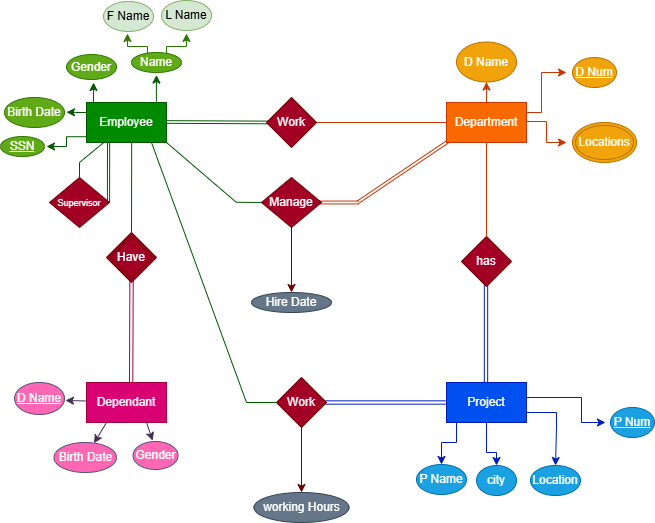

The diagram above was exported from draw.io. Its source (the exported page's mxGraphModel, read from the mxfile embedded in the PNG):
<mxGraphModel dx="864" dy="529" grid="1" gridSize="10" guides="1" tooltips="1" connect="1" arrows="1" fold="1" page="1" pageScale="1" pageWidth="850" pageHeight="1100" math="0" shadow="0">
  <root>
    <mxCell id="0" />
    <mxCell id="1" parent="0" />
    <mxCell id="obDVLyqZ2N_dqk9mBBur-107" value="" style="shape=link;html=1;rounded=0;width=-2.17391304347826;entryX=0.376;entryY=0.986;entryDx=0;entryDy=0;entryPerimeter=0;fillColor=#008a00;strokeColor=#005700;" edge="1" parent="1">
      <mxGeometry relative="1" as="geometry">
        <mxPoint x="142" y="260" as="sourcePoint" />
        <mxPoint x="142.07999999999998" y="199.44" as="targetPoint" />
      </mxGeometry>
    </mxCell>
    <mxCell id="obDVLyqZ2N_dqk9mBBur-93" value="" style="shape=link;html=1;rounded=0;width=-2.8571428571428577;fillColor=#fa6800;strokeColor=#C73500;" edge="1" parent="1">
      <mxGeometry width="100" relative="1" as="geometry">
        <mxPoint x="391" y="260" as="sourcePoint" />
        <mxPoint x="483" y="198" as="targetPoint" />
      </mxGeometry>
    </mxCell>
    <mxCell id="obDVLyqZ2N_dqk9mBBur-94" value="" style="shape=link;html=1;rounded=0;width=-2.8571428571428577;fillColor=#fa6800;strokeColor=#C73500;" edge="1" parent="1">
      <mxGeometry width="100" relative="1" as="geometry">
        <mxPoint x="352" y="260" as="sourcePoint" />
        <mxPoint x="392" y="260" as="targetPoint" />
      </mxGeometry>
    </mxCell>
    <mxCell id="obDVLyqZ2N_dqk9mBBur-9" value="" style="shape=link;html=1;rounded=0;width=2.666666666666666;fillColor=#008a00;strokeColor=#005700;" edge="1" parent="1">
      <mxGeometry width="100" relative="1" as="geometry">
        <mxPoint x="200" y="179.5" as="sourcePoint" />
        <mxPoint x="310" y="180" as="targetPoint" />
      </mxGeometry>
    </mxCell>
    <mxCell id="obDVLyqZ2N_dqk9mBBur-22" value="" style="edgeStyle=orthogonalEdgeStyle;rounded=0;orthogonalLoop=1;jettySize=auto;html=1;exitX=0.874;exitY=-0.021;exitDx=0;exitDy=0;exitPerimeter=0;fillColor=#008a00;strokeColor=#005700;" edge="1" parent="1" source="obDVLyqZ2N_dqk9mBBur-2">
      <mxGeometry relative="1" as="geometry">
        <mxPoint x="170" y="142.5" as="sourcePoint" />
        <mxPoint x="190" y="132.5" as="targetPoint" />
        <Array as="points">
          <mxPoint x="190" y="150" />
          <mxPoint x="190" y="150" />
        </Array>
      </mxGeometry>
    </mxCell>
    <mxCell id="obDVLyqZ2N_dqk9mBBur-29" value="" style="edgeStyle=orthogonalEdgeStyle;rounded=0;orthogonalLoop=1;jettySize=auto;html=1;fillColor=#008a00;strokeColor=#005700;" edge="1" parent="1">
      <mxGeometry relative="1" as="geometry">
        <mxPoint x="127" y="160" as="sourcePoint" />
        <mxPoint x="127" y="140" as="targetPoint" />
        <Array as="points">
          <mxPoint x="127" y="150" />
          <mxPoint x="127" y="150" />
        </Array>
      </mxGeometry>
    </mxCell>
    <mxCell id="obDVLyqZ2N_dqk9mBBur-35" value="" style="edgeStyle=orthogonalEdgeStyle;rounded=0;orthogonalLoop=1;jettySize=auto;html=1;exitX=0;exitY=0.856;exitDx=0;exitDy=0;exitPerimeter=0;fillColor=#008a00;strokeColor=#005700;" edge="1" parent="1" source="obDVLyqZ2N_dqk9mBBur-2">
      <mxGeometry relative="1" as="geometry">
        <mxPoint x="120" y="204" as="sourcePoint" />
        <mxPoint x="79.99999999999997" y="204" as="targetPoint" />
        <Array as="points">
          <mxPoint x="100" y="194" />
          <mxPoint x="100" y="204" />
        </Array>
      </mxGeometry>
    </mxCell>
    <mxCell id="obDVLyqZ2N_dqk9mBBur-2" value="Employee" style="rounded=0;whiteSpace=wrap;html=1;fillColor=#008a00;strokeColor=#005700;fontColor=#ffffff;" vertex="1" parent="1">
      <mxGeometry x="120" y="160" width="80" height="40" as="geometry" />
    </mxCell>
    <mxCell id="obDVLyqZ2N_dqk9mBBur-40" value="" style="edgeStyle=orthogonalEdgeStyle;rounded=0;orthogonalLoop=1;jettySize=auto;html=1;fillColor=#fa6800;strokeColor=#C73500;" edge="1" parent="1" source="obDVLyqZ2N_dqk9mBBur-3" target="obDVLyqZ2N_dqk9mBBur-39">
      <mxGeometry relative="1" as="geometry" />
    </mxCell>
    <mxCell id="obDVLyqZ2N_dqk9mBBur-42" value="" style="edgeStyle=orthogonalEdgeStyle;rounded=0;orthogonalLoop=1;jettySize=auto;html=1;fillColor=#fa6800;strokeColor=#C73500;" edge="1" parent="1" source="obDVLyqZ2N_dqk9mBBur-3">
      <mxGeometry relative="1" as="geometry">
        <mxPoint x="600" y="130" as="targetPoint" />
        <Array as="points">
          <mxPoint x="575" y="170" />
          <mxPoint x="575" y="130" />
        </Array>
      </mxGeometry>
    </mxCell>
    <mxCell id="obDVLyqZ2N_dqk9mBBur-45" value="" style="edgeStyle=orthogonalEdgeStyle;rounded=0;orthogonalLoop=1;jettySize=auto;html=1;fillColor=#fa6800;strokeColor=#C73500;" edge="1" parent="1">
      <mxGeometry relative="1" as="geometry">
        <mxPoint x="560" y="179" as="sourcePoint" />
        <mxPoint x="600" y="200" as="targetPoint" />
        <Array as="points">
          <mxPoint x="580" y="179" />
          <mxPoint x="580" y="200" />
        </Array>
      </mxGeometry>
    </mxCell>
    <mxCell id="obDVLyqZ2N_dqk9mBBur-3" value="Department" style="rounded=0;whiteSpace=wrap;html=1;fillColor=#fa6800;fontColor=#FFFFFF;strokeColor=#C73500;" vertex="1" parent="1">
      <mxGeometry x="480" y="160" width="80" height="40" as="geometry" />
    </mxCell>
    <mxCell id="obDVLyqZ2N_dqk9mBBur-5" value="" style="endArrow=none;html=1;rounded=0;exitX=1;exitY=0.5;exitDx=0;exitDy=0;fillColor=#fa6800;strokeColor=#C73500;" edge="1" parent="1" source="obDVLyqZ2N_dqk9mBBur-4">
      <mxGeometry width="50" height="50" relative="1" as="geometry">
        <mxPoint x="430" y="230" as="sourcePoint" />
        <mxPoint x="480" y="180" as="targetPoint" />
      </mxGeometry>
    </mxCell>
    <mxCell id="obDVLyqZ2N_dqk9mBBur-12" value="Dependant" style="rounded=0;whiteSpace=wrap;html=1;fillColor=#d80073;fontColor=#ffffff;strokeColor=#A50040;" vertex="1" parent="1">
      <mxGeometry x="120" y="440" width="80" height="40" as="geometry" />
    </mxCell>
    <mxCell id="obDVLyqZ2N_dqk9mBBur-61" value="" style="edgeStyle=orthogonalEdgeStyle;rounded=0;orthogonalLoop=1;jettySize=auto;html=1;fillColor=#0050ef;strokeColor=#001DBC;" edge="1" parent="1" source="obDVLyqZ2N_dqk9mBBur-13" target="obDVLyqZ2N_dqk9mBBur-60">
      <mxGeometry relative="1" as="geometry">
        <Array as="points">
          <mxPoint x="490" y="500" />
          <mxPoint x="475" y="500" />
        </Array>
      </mxGeometry>
    </mxCell>
    <mxCell id="obDVLyqZ2N_dqk9mBBur-65" value="" style="edgeStyle=orthogonalEdgeStyle;rounded=0;orthogonalLoop=1;jettySize=auto;html=1;fillColor=#0050ef;strokeColor=#001DBC;" edge="1" parent="1" source="obDVLyqZ2N_dqk9mBBur-13" target="obDVLyqZ2N_dqk9mBBur-64">
      <mxGeometry relative="1" as="geometry">
        <Array as="points">
          <mxPoint x="520" y="510" />
          <mxPoint x="530" y="510" />
        </Array>
      </mxGeometry>
    </mxCell>
    <mxCell id="obDVLyqZ2N_dqk9mBBur-69" value="" style="edgeStyle=orthogonalEdgeStyle;rounded=0;orthogonalLoop=1;jettySize=auto;html=1;fillColor=#0050ef;strokeColor=#001DBC;" edge="1" parent="1" source="obDVLyqZ2N_dqk9mBBur-13" target="obDVLyqZ2N_dqk9mBBur-68">
      <mxGeometry relative="1" as="geometry">
        <Array as="points">
          <mxPoint x="590" y="470" />
          <mxPoint x="590" y="485" />
          <mxPoint x="589" y="485" />
        </Array>
      </mxGeometry>
    </mxCell>
    <mxCell id="obDVLyqZ2N_dqk9mBBur-71" value="" style="edgeStyle=orthogonalEdgeStyle;rounded=0;orthogonalLoop=1;jettySize=auto;html=1;fillColor=#0050ef;strokeColor=#001DBC;" edge="1" parent="1">
      <mxGeometry relative="1" as="geometry">
        <mxPoint x="545" y="455.01694915254234" as="sourcePoint" />
        <mxPoint x="639.0000000000001" y="480" as="targetPoint" />
        <Array as="points">
          <mxPoint x="615" y="455.51" />
          <mxPoint x="615" y="479.51" />
        </Array>
      </mxGeometry>
    </mxCell>
    <mxCell id="obDVLyqZ2N_dqk9mBBur-13" value="Project" style="rounded=0;whiteSpace=wrap;html=1;fillColor=#0050ef;fontColor=#ffffff;strokeColor=#001DBC;" vertex="1" parent="1">
      <mxGeometry x="480" y="440" width="80" height="40" as="geometry" />
    </mxCell>
    <mxCell id="obDVLyqZ2N_dqk9mBBur-102" value="" style="edgeStyle=orthogonalEdgeStyle;rounded=0;orthogonalLoop=1;jettySize=auto;html=1;fillColor=#a20025;strokeColor=#6F0000;" edge="1" parent="1" source="obDVLyqZ2N_dqk9mBBur-16" target="obDVLyqZ2N_dqk9mBBur-101">
      <mxGeometry relative="1" as="geometry" />
    </mxCell>
    <mxCell id="obDVLyqZ2N_dqk9mBBur-16" value="Work" style="rhombus;whiteSpace=wrap;html=1;fillColor=#a20025;fontColor=#ffffff;strokeColor=#6F0000;" vertex="1" parent="1">
      <mxGeometry x="310" y="435" width="50" height="50" as="geometry" />
    </mxCell>
    <mxCell id="obDVLyqZ2N_dqk9mBBur-24" value="" style="edgeStyle=orthogonalEdgeStyle;rounded=0;orthogonalLoop=1;jettySize=auto;html=1;exitX=0.5;exitY=0;exitDx=0;exitDy=0;fillColor=#60a917;strokeColor=#2D7600;" edge="1" parent="1">
      <mxGeometry relative="1" as="geometry">
        <mxPoint x="181" y="111" as="sourcePoint" />
        <mxPoint x="161" y="91" as="targetPoint" />
        <Array as="points">
          <mxPoint x="181" y="104" />
          <mxPoint x="161" y="104" />
        </Array>
      </mxGeometry>
    </mxCell>
    <mxCell id="obDVLyqZ2N_dqk9mBBur-21" value="Name" style="ellipse;whiteSpace=wrap;html=1;rounded=0;fillColor=#60a917;strokeColor=#2D7600;fontColor=#ffffff;" vertex="1" parent="1">
      <mxGeometry x="165" y="110" width="50" height="20" as="geometry" />
    </mxCell>
    <mxCell id="obDVLyqZ2N_dqk9mBBur-23" value="F Name" style="ellipse;whiteSpace=wrap;html=1;rounded=0;fillColor=#d5e8d4;strokeColor=#82b366;" vertex="1" parent="1">
      <mxGeometry x="137" y="59" width="50" height="30" as="geometry" />
    </mxCell>
    <mxCell id="obDVLyqZ2N_dqk9mBBur-25" value="L Name" style="ellipse;whiteSpace=wrap;html=1;rounded=0;fillColor=#d5e8d4;strokeColor=#82b366;" vertex="1" parent="1">
      <mxGeometry x="195" y="58" width="50" height="30" as="geometry" />
    </mxCell>
    <mxCell id="obDVLyqZ2N_dqk9mBBur-28" value="Gender" style="ellipse;whiteSpace=wrap;html=1;rounded=0;fillColor=#60a917;fontColor=#ffffff;strokeColor=#2D7600;" vertex="1" parent="1">
      <mxGeometry x="100" y="112" width="50" height="25" as="geometry" />
    </mxCell>
    <mxCell id="obDVLyqZ2N_dqk9mBBur-31" value="Birth Date" style="ellipse;whiteSpace=wrap;html=1;rounded=0;fillColor=#60a917;fontColor=#ffffff;strokeColor=#2D7600;" vertex="1" parent="1">
      <mxGeometry x="38" y="155" width="60" height="30" as="geometry" />
    </mxCell>
    <mxCell id="obDVLyqZ2N_dqk9mBBur-37" value="" style="shape=link;html=1;rounded=0;width=-3.333333333333333;fillColor=#0050ef;strokeColor=#001DBC;" edge="1" parent="1">
      <mxGeometry width="100" relative="1" as="geometry">
        <mxPoint x="519.5" y="330" as="sourcePoint" />
        <mxPoint x="519.5" y="440" as="targetPoint" />
      </mxGeometry>
    </mxCell>
    <mxCell id="obDVLyqZ2N_dqk9mBBur-14" value="has" style="rhombus;whiteSpace=wrap;html=1;fillColor=#a20025;fontColor=#ffffff;strokeColor=#6F0000;" vertex="1" parent="1">
      <mxGeometry x="495" y="294" width="50" height="50" as="geometry" />
    </mxCell>
    <mxCell id="obDVLyqZ2N_dqk9mBBur-4" value="Work" style="rhombus;whiteSpace=wrap;html=1;fillColor=#a20025;strokeColor=#6F0000;fontColor=#ffffff;" vertex="1" parent="1">
      <mxGeometry x="300" y="155" width="50" height="50" as="geometry" />
    </mxCell>
    <mxCell id="obDVLyqZ2N_dqk9mBBur-39" value="D Name" style="ellipse;whiteSpace=wrap;html=1;rounded=0;fillColor=#f0a30a;fontColor=#FFFFFF;strokeColor=#BD7000;" vertex="1" parent="1">
      <mxGeometry x="490" y="99.5" width="60" height="40" as="geometry" />
    </mxCell>
    <mxCell id="obDVLyqZ2N_dqk9mBBur-48" value="Locations" style="ellipse;shape=doubleEllipse;margin=3;whiteSpace=wrap;html=1;align=center;fillColor=#f0a30a;fontColor=#FFFFFF;strokeColor=#BD7000;" vertex="1" parent="1">
      <mxGeometry x="606" y="180" width="64" height="40" as="geometry" />
    </mxCell>
    <mxCell id="obDVLyqZ2N_dqk9mBBur-54" value="" style="endArrow=none;html=1;rounded=0;exitX=1;exitY=0.5;exitDx=0;exitDy=0;entryX=0.5;entryY=0;entryDx=0;entryDy=0;fillColor=#fa6800;strokeColor=#C73500;" edge="1" parent="1" target="obDVLyqZ2N_dqk9mBBur-14">
      <mxGeometry width="50" height="50" relative="1" as="geometry">
        <mxPoint x="520" y="199.5" as="sourcePoint" />
        <mxPoint x="650" y="199.5" as="targetPoint" />
      </mxGeometry>
    </mxCell>
    <mxCell id="obDVLyqZ2N_dqk9mBBur-56" value="" style="edgeStyle=orthogonalEdgeStyle;rounded=0;orthogonalLoop=1;jettySize=auto;html=1;fillColor=#008a00;strokeColor=#005700;" edge="1" parent="1">
      <mxGeometry relative="1" as="geometry">
        <mxPoint x="110" y="170" as="sourcePoint" />
        <mxPoint x="100" y="169.74" as="targetPoint" />
        <Array as="points">
          <mxPoint x="120" y="169.74" />
        </Array>
      </mxGeometry>
    </mxCell>
    <mxCell id="obDVLyqZ2N_dqk9mBBur-57" value="" style="edgeStyle=orthogonalEdgeStyle;rounded=0;orthogonalLoop=1;jettySize=auto;html=1;exitX=0.5;exitY=0;exitDx=0;exitDy=0;fillColor=#60a917;strokeColor=#2D7600;" edge="1" parent="1">
      <mxGeometry relative="1" as="geometry">
        <mxPoint x="200" y="111" as="sourcePoint" />
        <mxPoint x="220" y="91" as="targetPoint" />
        <Array as="points">
          <mxPoint x="200" y="104" />
          <mxPoint x="220" y="104" />
        </Array>
      </mxGeometry>
    </mxCell>
    <mxCell id="obDVLyqZ2N_dqk9mBBur-58" value="" style="shape=link;html=1;rounded=0;exitX=0.951;exitY=1.053;exitDx=0;exitDy=0;exitPerimeter=0;width=3.333333333333334;entryX=0.558;entryY=-0.072;entryDx=0;entryDy=0;entryPerimeter=0;fillColor=#d80073;strokeColor=#A50040;" edge="1" parent="1">
      <mxGeometry width="100" relative="1" as="geometry">
        <mxPoint x="165.07999999999993" y="327" as="sourcePoint" />
        <mxPoint x="164.64" y="440.12" as="targetPoint" />
      </mxGeometry>
    </mxCell>
    <mxCell id="obDVLyqZ2N_dqk9mBBur-59" value="" style="shape=link;html=1;rounded=0;width=-3.333333333333333;entryX=0;entryY=0.5;entryDx=0;entryDy=0;fillColor=#0050ef;strokeColor=#001DBC;" edge="1" parent="1">
      <mxGeometry width="100" relative="1" as="geometry">
        <mxPoint x="359" y="460" as="sourcePoint" />
        <mxPoint x="479" y="460" as="targetPoint" />
      </mxGeometry>
    </mxCell>
    <mxCell id="obDVLyqZ2N_dqk9mBBur-60" value="P Name" style="ellipse;whiteSpace=wrap;html=1;rounded=0;fillColor=#1ba1e2;fontColor=#ffffff;strokeColor=#006EAF;" vertex="1" parent="1">
      <mxGeometry x="450" y="522" width="50" height="30" as="geometry" />
    </mxCell>
    <mxCell id="obDVLyqZ2N_dqk9mBBur-64" value="city" style="ellipse;whiteSpace=wrap;html=1;rounded=0;fillColor=#1ba1e2;fontColor=#ffffff;strokeColor=#006EAF;" vertex="1" parent="1">
      <mxGeometry x="510" y="523" width="40" height="30" as="geometry" />
    </mxCell>
    <mxCell id="obDVLyqZ2N_dqk9mBBur-68" value="Location" style="ellipse;whiteSpace=wrap;html=1;rounded=0;fillColor=#1ba1e2;fontColor=#ffffff;strokeColor=#006EAF;" vertex="1" parent="1">
      <mxGeometry x="564" y="523" width="50" height="30" as="geometry" />
    </mxCell>
    <mxCell id="obDVLyqZ2N_dqk9mBBur-75" value="Have" style="shape=rhombus;double=1;perimeter=rhombusPerimeter;whiteSpace=wrap;html=1;align=center;fillColor=#a20025;fontColor=#ffffff;strokeColor=#6F0000;" vertex="1" parent="1">
      <mxGeometry x="140" y="290" width="50" height="50" as="geometry" />
    </mxCell>
    <mxCell id="obDVLyqZ2N_dqk9mBBur-76" value="" style="endArrow=none;html=1;rounded=0;exitX=0.565;exitY=0.992;exitDx=0;exitDy=0;entryX=0.5;entryY=0;entryDx=0;entryDy=0;exitPerimeter=0;fillColor=#008a00;strokeColor=#005700;" edge="1" parent="1">
      <mxGeometry width="50" height="50" relative="1" as="geometry">
        <mxPoint x="165.20000000000005" y="199.68" as="sourcePoint" />
        <mxPoint x="165" y="290" as="targetPoint" />
      </mxGeometry>
    </mxCell>
    <mxCell id="obDVLyqZ2N_dqk9mBBur-81" value="P Num" style="ellipse;whiteSpace=wrap;html=1;align=center;fontStyle=4;fillColor=#1ba1e2;fontColor=#ffffff;strokeColor=#006EAF;" vertex="1" parent="1">
      <mxGeometry x="644" y="465" width="44" height="30" as="geometry" />
    </mxCell>
    <mxCell id="obDVLyqZ2N_dqk9mBBur-82" value="D Num" style="ellipse;whiteSpace=wrap;html=1;align=center;fontStyle=4;fillColor=#f0a30a;fontColor=#FFFFFF;strokeColor=#BD7000;" vertex="1" parent="1">
      <mxGeometry x="606" y="115" width="44" height="30" as="geometry" />
    </mxCell>
    <mxCell id="obDVLyqZ2N_dqk9mBBur-83" value="SSN" style="ellipse;whiteSpace=wrap;html=1;align=center;fontStyle=4;fillColor=#60a917;fontColor=#ffffff;strokeColor=#2D7600;" vertex="1" parent="1">
      <mxGeometry x="34" y="194" width="44" height="20" as="geometry" />
    </mxCell>
    <mxCell id="obDVLyqZ2N_dqk9mBBur-84" value="Birth Date" style="ellipse;whiteSpace=wrap;html=1;align=center;fillColor=#FF66B3;strokeColor=#56517e;fontColor=#FFFFFF;" vertex="1" parent="1">
      <mxGeometry x="87.5" y="500" width="62.5" height="30" as="geometry" />
    </mxCell>
    <mxCell id="obDVLyqZ2N_dqk9mBBur-85" value="Gender" style="ellipse;whiteSpace=wrap;html=1;align=center;fillColor=#FF66B3;strokeColor=#56517e;fontColor=#FFFFFF;" vertex="1" parent="1">
      <mxGeometry x="166.5" y="499" width="45" height="28" as="geometry" />
    </mxCell>
    <mxCell id="obDVLyqZ2N_dqk9mBBur-86" value="D Name" style="ellipse;whiteSpace=wrap;html=1;align=center;fontStyle=4;fillColor=#FF66B3;strokeColor=#56517e;fontColor=#FFFFFF;" vertex="1" parent="1">
      <mxGeometry x="48" y="440" width="50" height="32" as="geometry" />
    </mxCell>
    <mxCell id="obDVLyqZ2N_dqk9mBBur-88" value="" style="endArrow=classic;html=1;rounded=0;fillColor=#76608a;strokeColor=#432D57;" edge="1" parent="1" target="obDVLyqZ2N_dqk9mBBur-84">
      <mxGeometry width="50" height="50" relative="1" as="geometry">
        <mxPoint x="140" y="480" as="sourcePoint" />
        <mxPoint x="190" y="430" as="targetPoint" />
      </mxGeometry>
    </mxCell>
    <mxCell id="obDVLyqZ2N_dqk9mBBur-89" value="" style="endArrow=classic;html=1;rounded=0;exitX=0.75;exitY=1;exitDx=0;exitDy=0;entryX=0.437;entryY=-0.031;entryDx=0;entryDy=0;entryPerimeter=0;fillColor=#76608a;strokeColor=#432D57;" edge="1" parent="1" source="obDVLyqZ2N_dqk9mBBur-12" target="obDVLyqZ2N_dqk9mBBur-85">
      <mxGeometry width="50" height="50" relative="1" as="geometry">
        <mxPoint x="140" y="480" as="sourcePoint" />
        <mxPoint x="190" y="490" as="targetPoint" />
      </mxGeometry>
    </mxCell>
    <mxCell id="obDVLyqZ2N_dqk9mBBur-90" value="" style="endArrow=classic;html=1;rounded=0;entryX=1;entryY=0.5;entryDx=0;entryDy=0;exitX=-0.022;exitY=0.412;exitDx=0;exitDy=0;exitPerimeter=0;fillColor=#76608a;strokeColor=#432D57;" edge="1" parent="1">
      <mxGeometry width="50" height="50" relative="1" as="geometry">
        <mxPoint x="119.24000000000001" y="458.48" as="sourcePoint" />
        <mxPoint x="98.99999999999972" y="458" as="targetPoint" />
      </mxGeometry>
    </mxCell>
    <mxCell id="obDVLyqZ2N_dqk9mBBur-98" value="" style="edgeStyle=orthogonalEdgeStyle;rounded=0;orthogonalLoop=1;jettySize=auto;html=1;fillColor=#a20025;strokeColor=#6F0000;" edge="1" parent="1" source="obDVLyqZ2N_dqk9mBBur-91" target="obDVLyqZ2N_dqk9mBBur-97">
      <mxGeometry relative="1" as="geometry" />
    </mxCell>
    <mxCell id="obDVLyqZ2N_dqk9mBBur-91" value="Manage" style="rhombus;whiteSpace=wrap;html=1;fillColor=#a20025;fontColor=#ffffff;strokeColor=#6F0000;" vertex="1" parent="1">
      <mxGeometry x="295" y="235" width="60" height="50" as="geometry" />
    </mxCell>
    <mxCell id="obDVLyqZ2N_dqk9mBBur-92" value="" style="endArrow=none;html=1;rounded=0;entryX=1;entryY=1;entryDx=0;entryDy=0;fillColor=#008a00;strokeColor=#005700;" edge="1" parent="1" target="obDVLyqZ2N_dqk9mBBur-2">
      <mxGeometry width="50" height="50" relative="1" as="geometry">
        <mxPoint x="270" y="260" as="sourcePoint" />
        <mxPoint x="380" y="200" as="targetPoint" />
      </mxGeometry>
    </mxCell>
    <mxCell id="obDVLyqZ2N_dqk9mBBur-96" value="" style="endArrow=none;html=1;rounded=0;entryX=0;entryY=0.5;entryDx=0;entryDy=0;fillColor=#008a00;strokeColor=#005700;" edge="1" parent="1" target="obDVLyqZ2N_dqk9mBBur-91">
      <mxGeometry width="50" height="50" relative="1" as="geometry">
        <mxPoint x="270" y="259.76" as="sourcePoint" />
        <mxPoint x="290" y="259.76" as="targetPoint" />
      </mxGeometry>
    </mxCell>
    <mxCell id="obDVLyqZ2N_dqk9mBBur-97" value="Hire Date" style="ellipse;whiteSpace=wrap;html=1;fillColor=#647687;fontColor=#ffffff;strokeColor=#314354;" vertex="1" parent="1">
      <mxGeometry x="285" y="350" width="80" height="20" as="geometry" />
    </mxCell>
    <mxCell id="obDVLyqZ2N_dqk9mBBur-99" value="" style="endArrow=none;html=1;rounded=0;entryX=1;entryY=1;entryDx=0;entryDy=0;fillColor=#008a00;strokeColor=#005700;" edge="1" parent="1">
      <mxGeometry width="50" height="50" relative="1" as="geometry">
        <mxPoint x="280" y="460" as="sourcePoint" />
        <mxPoint x="185" y="200" as="targetPoint" />
      </mxGeometry>
    </mxCell>
    <mxCell id="obDVLyqZ2N_dqk9mBBur-100" value="" style="endArrow=none;html=1;rounded=0;entryX=0;entryY=0.5;entryDx=0;entryDy=0;fillColor=#008a00;strokeColor=#005700;" edge="1" parent="1">
      <mxGeometry width="50" height="50" relative="1" as="geometry">
        <mxPoint x="280" y="460" as="sourcePoint" />
        <mxPoint x="310" y="460" as="targetPoint" />
      </mxGeometry>
    </mxCell>
    <mxCell id="obDVLyqZ2N_dqk9mBBur-101" value="working Hours" style="ellipse;whiteSpace=wrap;html=1;fillColor=#647687;fontColor=#ffffff;strokeColor=#314354;" vertex="1" parent="1">
      <mxGeometry x="287.5" y="550" width="95" height="30" as="geometry" />
    </mxCell>
    <mxCell id="obDVLyqZ2N_dqk9mBBur-103" value="&lt;font style=&quot;font-size: 9px;&quot;&gt;Supervisor&lt;/font&gt;" style="shape=rhombus;perimeter=rhombusPerimeter;whiteSpace=wrap;html=1;align=center;fillColor=#a20025;fontColor=#ffffff;strokeColor=#6F0000;" vertex="1" parent="1">
      <mxGeometry x="83" y="235" width="60" height="50" as="geometry" />
    </mxCell>
    <mxCell id="obDVLyqZ2N_dqk9mBBur-106" value="" style="endArrow=none;html=1;rounded=0;exitX=0.565;exitY=0.992;exitDx=0;exitDy=0;entryX=0.5;entryY=0;entryDx=0;entryDy=0;exitPerimeter=0;fillColor=#008a00;strokeColor=#005700;" edge="1" parent="1" target="obDVLyqZ2N_dqk9mBBur-103">
      <mxGeometry width="50" height="50" relative="1" as="geometry">
        <mxPoint x="137.20000000000005" y="200" as="sourcePoint" />
        <mxPoint x="137" y="290.32" as="targetPoint" />
        <Array as="points">
          <mxPoint x="113" y="220" />
        </Array>
      </mxGeometry>
    </mxCell>
  </root>
</mxGraphModel>